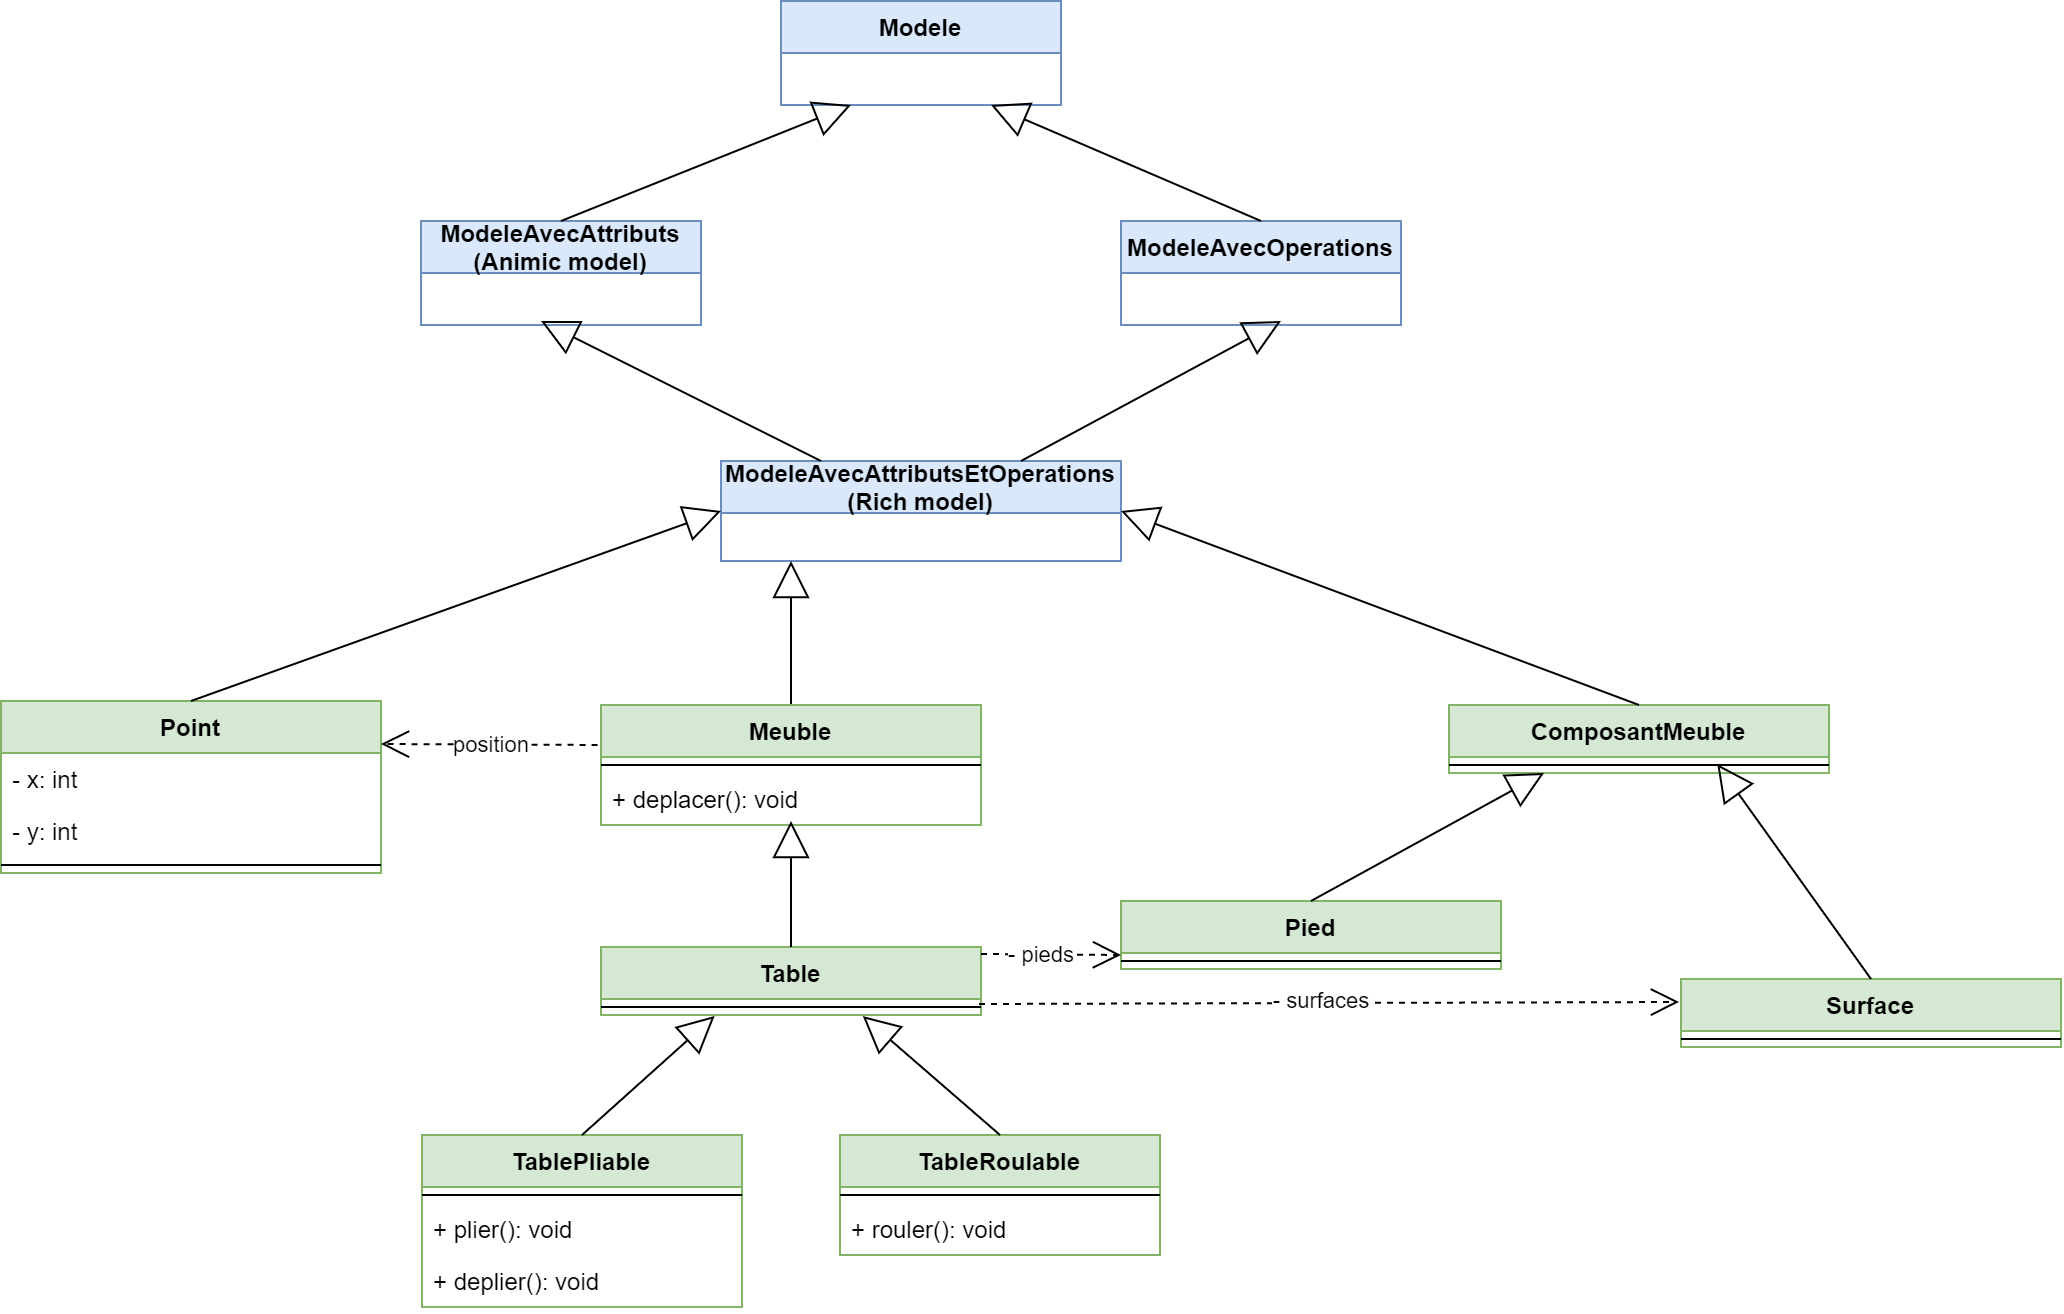

The diagram above was exported from draw.io. Its source (the exported page's mxGraphModel, read from the mxfile embedded in the PNG):
<mxGraphModel dx="1805" dy="545" grid="1" gridSize="10" guides="1" tooltips="1" connect="1" arrows="1" fold="1" page="1" pageScale="1" pageWidth="827" pageHeight="1169" math="0" shadow="0">
  <root>
    <mxCell id="0" />
    <mxCell id="1" parent="0" />
    <mxCell id="CX9ZdE6XAc4vvnOFkXX9-1" value="Modele" style="swimlane;fontStyle=1;childLayout=stackLayout;horizontal=1;startSize=26;fillColor=#dae8fc;horizontalStack=0;resizeParent=1;resizeParentMax=0;resizeLast=0;collapsible=1;marginBottom=0;strokeColor=#6c8ebf;" parent="1" vertex="1">
      <mxGeometry x="350" y="30" width="140" height="52" as="geometry" />
    </mxCell>
    <mxCell id="CX9ZdE6XAc4vvnOFkXX9-5" value="ModeleAvecAttributs&#10;(Animic model)" style="swimlane;fontStyle=1;childLayout=stackLayout;horizontal=1;startSize=26;fillColor=#dae8fc;horizontalStack=0;resizeParent=1;resizeParentMax=0;resizeLast=0;collapsible=1;marginBottom=0;strokeColor=#6c8ebf;" parent="1" vertex="1">
      <mxGeometry x="170" y="140" width="140" height="52" as="geometry" />
    </mxCell>
    <mxCell id="CX9ZdE6XAc4vvnOFkXX9-13" value="ModeleAvecOperations" style="swimlane;fontStyle=1;childLayout=stackLayout;horizontal=1;startSize=26;fillColor=#dae8fc;horizontalStack=0;resizeParent=1;resizeParentMax=0;resizeLast=0;collapsible=1;marginBottom=0;strokeColor=#6c8ebf;" parent="1" vertex="1">
      <mxGeometry x="520" y="140" width="140" height="52" as="geometry" />
    </mxCell>
    <mxCell id="CX9ZdE6XAc4vvnOFkXX9-14" value="ModeleAvecAttributsEtOperations&#10;(Rich model)" style="swimlane;fontStyle=1;childLayout=stackLayout;horizontal=1;startSize=26;fillColor=#dae8fc;horizontalStack=0;resizeParent=1;resizeParentMax=0;resizeLast=0;collapsible=1;marginBottom=0;strokeColor=#6c8ebf;" parent="1" vertex="1">
      <mxGeometry x="320" y="260" width="200" height="50" as="geometry" />
    </mxCell>
    <mxCell id="CX9ZdE6XAc4vvnOFkXX9-22" value="" style="endArrow=block;endSize=16;endFill=0;html=1;rounded=0;entryX=0.25;entryY=1;entryDx=0;entryDy=0;exitX=0.5;exitY=0;exitDx=0;exitDy=0;" parent="1" source="CX9ZdE6XAc4vvnOFkXX9-5" target="CX9ZdE6XAc4vvnOFkXX9-1" edge="1">
      <mxGeometry width="160" relative="1" as="geometry">
        <mxPoint x="320" y="230" as="sourcePoint" />
        <mxPoint x="480" y="230" as="targetPoint" />
      </mxGeometry>
    </mxCell>
    <mxCell id="CX9ZdE6XAc4vvnOFkXX9-24" value="" style="endArrow=block;endSize=16;endFill=0;html=1;rounded=0;entryX=0.75;entryY=1;entryDx=0;entryDy=0;exitX=0.5;exitY=0;exitDx=0;exitDy=0;" parent="1" source="CX9ZdE6XAc4vvnOFkXX9-13" target="CX9ZdE6XAc4vvnOFkXX9-1" edge="1">
      <mxGeometry width="160" relative="1" as="geometry">
        <mxPoint x="250" y="180" as="sourcePoint" />
        <mxPoint x="389" y="92" as="targetPoint" />
      </mxGeometry>
    </mxCell>
    <mxCell id="CX9ZdE6XAc4vvnOFkXX9-25" value="" style="endArrow=block;endSize=16;endFill=0;html=1;rounded=0;exitX=0.75;exitY=0;exitDx=0;exitDy=0;" parent="1" source="CX9ZdE6XAc4vvnOFkXX9-14" edge="1">
      <mxGeometry width="160" relative="1" as="geometry">
        <mxPoint x="640" y="360" as="sourcePoint" />
        <mxPoint x="600" y="190" as="targetPoint" />
      </mxGeometry>
    </mxCell>
    <mxCell id="CX9ZdE6XAc4vvnOFkXX9-30" value="Table" style="swimlane;fontStyle=1;align=center;verticalAlign=top;childLayout=stackLayout;horizontal=1;startSize=26;horizontalStack=0;resizeParent=1;resizeParentMax=0;resizeLast=0;collapsible=1;marginBottom=0;fillColor=#d5e8d4;strokeColor=#82b366;" parent="1" vertex="1">
      <mxGeometry x="260" y="503" width="190" height="34" as="geometry" />
    </mxCell>
    <mxCell id="CX9ZdE6XAc4vvnOFkXX9-32" value="" style="line;strokeWidth=1;fillColor=none;align=left;verticalAlign=middle;spacingTop=-1;spacingLeft=3;spacingRight=3;rotatable=0;labelPosition=right;points=[];portConstraint=eastwest;" parent="CX9ZdE6XAc4vvnOFkXX9-30" vertex="1">
      <mxGeometry y="26" width="190" height="8" as="geometry" />
    </mxCell>
    <mxCell id="CX9ZdE6XAc4vvnOFkXX9-35" value="" style="endArrow=block;endSize=16;endFill=0;html=1;rounded=0;" parent="1" source="CX9ZdE6XAc4vvnOFkXX9-50" edge="1">
      <mxGeometry width="160" relative="1" as="geometry">
        <mxPoint x="225" y="400" as="sourcePoint" />
        <mxPoint x="355" y="310" as="targetPoint" />
      </mxGeometry>
    </mxCell>
    <mxCell id="CX9ZdE6XAc4vvnOFkXX9-36" value="TablePliable" style="swimlane;fontStyle=1;align=center;verticalAlign=top;childLayout=stackLayout;horizontal=1;startSize=26;horizontalStack=0;resizeParent=1;resizeParentMax=0;resizeLast=0;collapsible=1;marginBottom=0;fillColor=#d5e8d4;strokeColor=#82b366;" parent="1" vertex="1">
      <mxGeometry x="170.5" y="597" width="160" height="86" as="geometry" />
    </mxCell>
    <mxCell id="CX9ZdE6XAc4vvnOFkXX9-38" value="" style="line;strokeWidth=1;fillColor=none;align=left;verticalAlign=middle;spacingTop=-1;spacingLeft=3;spacingRight=3;rotatable=0;labelPosition=right;points=[];portConstraint=eastwest;" parent="CX9ZdE6XAc4vvnOFkXX9-36" vertex="1">
      <mxGeometry y="26" width="160" height="8" as="geometry" />
    </mxCell>
    <mxCell id="CX9ZdE6XAc4vvnOFkXX9-39" value="+ plier(): void" style="text;strokeColor=none;fillColor=none;align=left;verticalAlign=top;spacingLeft=4;spacingRight=4;overflow=hidden;rotatable=0;points=[[0,0.5],[1,0.5]];portConstraint=eastwest;" parent="CX9ZdE6XAc4vvnOFkXX9-36" vertex="1">
      <mxGeometry y="34" width="160" height="26" as="geometry" />
    </mxCell>
    <mxCell id="CX9ZdE6XAc4vvnOFkXX9-40" value="+ deplier(): void" style="text;strokeColor=none;fillColor=none;align=left;verticalAlign=top;spacingLeft=4;spacingRight=4;overflow=hidden;rotatable=0;points=[[0,0.5],[1,0.5]];portConstraint=eastwest;" parent="CX9ZdE6XAc4vvnOFkXX9-36" vertex="1">
      <mxGeometry y="60" width="160" height="26" as="geometry" />
    </mxCell>
    <mxCell id="CX9ZdE6XAc4vvnOFkXX9-41" value="" style="endArrow=block;endSize=16;endFill=0;html=1;rounded=0;entryX=0.299;entryY=1.019;entryDx=0;entryDy=0;exitX=0.5;exitY=0;exitDx=0;exitDy=0;entryPerimeter=0;" parent="1" source="CX9ZdE6XAc4vvnOFkXX9-36" edge="1">
      <mxGeometry width="160" relative="1" as="geometry">
        <mxPoint x="249" y="657" as="sourcePoint" />
        <mxPoint x="316.80999999999995" y="537.4939999999999" as="targetPoint" />
      </mxGeometry>
    </mxCell>
    <mxCell id="CX9ZdE6XAc4vvnOFkXX9-42" value="TableRoulable" style="swimlane;fontStyle=1;align=center;verticalAlign=top;childLayout=stackLayout;horizontal=1;startSize=26;horizontalStack=0;resizeParent=1;resizeParentMax=0;resizeLast=0;collapsible=1;marginBottom=0;fillColor=#d5e8d4;strokeColor=#82b366;" parent="1" vertex="1">
      <mxGeometry x="379.5" y="597" width="160" height="60" as="geometry" />
    </mxCell>
    <mxCell id="CX9ZdE6XAc4vvnOFkXX9-43" value="" style="line;strokeWidth=1;fillColor=none;align=left;verticalAlign=middle;spacingTop=-1;spacingLeft=3;spacingRight=3;rotatable=0;labelPosition=right;points=[];portConstraint=eastwest;" parent="CX9ZdE6XAc4vvnOFkXX9-42" vertex="1">
      <mxGeometry y="26" width="160" height="8" as="geometry" />
    </mxCell>
    <mxCell id="CX9ZdE6XAc4vvnOFkXX9-44" value="+ rouler(): void" style="text;strokeColor=none;fillColor=none;align=left;verticalAlign=top;spacingLeft=4;spacingRight=4;overflow=hidden;rotatable=0;points=[[0,0.5],[1,0.5]];portConstraint=eastwest;" parent="CX9ZdE6XAc4vvnOFkXX9-42" vertex="1">
      <mxGeometry y="34" width="160" height="26" as="geometry" />
    </mxCell>
    <mxCell id="CX9ZdE6XAc4vvnOFkXX9-46" value="" style="endArrow=block;endSize=16;endFill=0;html=1;rounded=0;exitX=0.5;exitY=0;exitDx=0;exitDy=0;entryX=0.689;entryY=1.021;entryDx=0;entryDy=0;entryPerimeter=0;" parent="1" source="CX9ZdE6XAc4vvnOFkXX9-42" edge="1">
      <mxGeometry width="160" relative="1" as="geometry">
        <mxPoint x="259" y="667" as="sourcePoint" />
        <mxPoint x="390.9100000000003" y="537.546" as="targetPoint" />
      </mxGeometry>
    </mxCell>
    <mxCell id="CX9ZdE6XAc4vvnOFkXX9-49" value="" style="endArrow=block;endSize=16;endFill=0;html=1;rounded=0;exitX=0.25;exitY=0;exitDx=0;exitDy=0;" parent="1" source="CX9ZdE6XAc4vvnOFkXX9-14" edge="1">
      <mxGeometry width="160" relative="1" as="geometry">
        <mxPoint x="600" y="269.9999999999999" as="sourcePoint" />
        <mxPoint x="230" y="190" as="targetPoint" />
      </mxGeometry>
    </mxCell>
    <mxCell id="CX9ZdE6XAc4vvnOFkXX9-50" value="Meuble" style="swimlane;fontStyle=1;align=center;verticalAlign=top;childLayout=stackLayout;horizontal=1;startSize=26;horizontalStack=0;resizeParent=1;resizeParentMax=0;resizeLast=0;collapsible=1;marginBottom=0;fillColor=#d5e8d4;strokeColor=#82b366;" parent="1" vertex="1">
      <mxGeometry x="260" y="382" width="190" height="60" as="geometry" />
    </mxCell>
    <mxCell id="CX9ZdE6XAc4vvnOFkXX9-54" value="" style="line;strokeWidth=1;fillColor=none;align=left;verticalAlign=middle;spacingTop=-1;spacingLeft=3;spacingRight=3;rotatable=0;labelPosition=right;points=[];portConstraint=eastwest;" parent="CX9ZdE6XAc4vvnOFkXX9-50" vertex="1">
      <mxGeometry y="26" width="190" height="8" as="geometry" />
    </mxCell>
    <mxCell id="CX9ZdE6XAc4vvnOFkXX9-83" value="+ deplacer(): void" style="text;strokeColor=none;fillColor=none;align=left;verticalAlign=top;spacingLeft=4;spacingRight=4;overflow=hidden;rotatable=0;points=[[0,0.5],[1,0.5]];portConstraint=eastwest;" parent="CX9ZdE6XAc4vvnOFkXX9-50" vertex="1">
      <mxGeometry y="34" width="190" height="26" as="geometry" />
    </mxCell>
    <mxCell id="CX9ZdE6XAc4vvnOFkXX9-57" value="" style="endArrow=block;endSize=16;endFill=0;html=1;rounded=0;exitX=0.5;exitY=0;exitDx=0;exitDy=0;" parent="1" source="CX9ZdE6XAc4vvnOFkXX9-30" edge="1">
      <mxGeometry width="160" relative="1" as="geometry">
        <mxPoint x="364.7272727272725" y="391.9999999999999" as="sourcePoint" />
        <mxPoint x="355" y="440" as="targetPoint" />
      </mxGeometry>
    </mxCell>
    <mxCell id="CX9ZdE6XAc4vvnOFkXX9-62" value="ComposantMeuble" style="swimlane;fontStyle=1;align=center;verticalAlign=top;childLayout=stackLayout;horizontal=1;startSize=26;horizontalStack=0;resizeParent=1;resizeParentMax=0;resizeLast=0;collapsible=1;marginBottom=0;fillColor=#d5e8d4;strokeColor=#82b366;" parent="1" vertex="1">
      <mxGeometry x="684" y="382" width="190" height="34" as="geometry" />
    </mxCell>
    <mxCell id="CX9ZdE6XAc4vvnOFkXX9-64" value="" style="line;strokeWidth=1;fillColor=none;align=left;verticalAlign=middle;spacingTop=-1;spacingLeft=3;spacingRight=3;rotatable=0;labelPosition=right;points=[];portConstraint=eastwest;" parent="CX9ZdE6XAc4vvnOFkXX9-62" vertex="1">
      <mxGeometry y="26" width="190" height="8" as="geometry" />
    </mxCell>
    <mxCell id="CX9ZdE6XAc4vvnOFkXX9-65" value="Pied" style="swimlane;fontStyle=1;align=center;verticalAlign=top;childLayout=stackLayout;horizontal=1;startSize=26;horizontalStack=0;resizeParent=1;resizeParentMax=0;resizeLast=0;collapsible=1;marginBottom=0;fillColor=#d5e8d4;strokeColor=#82b366;" parent="1" vertex="1">
      <mxGeometry x="520" y="480" width="190" height="34" as="geometry" />
    </mxCell>
    <mxCell id="CX9ZdE6XAc4vvnOFkXX9-66" value="" style="line;strokeWidth=1;fillColor=none;align=left;verticalAlign=middle;spacingTop=-1;spacingLeft=3;spacingRight=3;rotatable=0;labelPosition=right;points=[];portConstraint=eastwest;" parent="CX9ZdE6XAc4vvnOFkXX9-65" vertex="1">
      <mxGeometry y="26" width="190" height="8" as="geometry" />
    </mxCell>
    <mxCell id="CX9ZdE6XAc4vvnOFkXX9-67" value="Surface" style="swimlane;fontStyle=1;align=center;verticalAlign=top;childLayout=stackLayout;horizontal=1;startSize=26;horizontalStack=0;resizeParent=1;resizeParentMax=0;resizeLast=0;collapsible=1;marginBottom=0;fillColor=#d5e8d4;strokeColor=#82b366;" parent="1" vertex="1">
      <mxGeometry x="800" y="519" width="190" height="34" as="geometry" />
    </mxCell>
    <mxCell id="CX9ZdE6XAc4vvnOFkXX9-68" value="" style="line;strokeWidth=1;fillColor=none;align=left;verticalAlign=middle;spacingTop=-1;spacingLeft=3;spacingRight=3;rotatable=0;labelPosition=right;points=[];portConstraint=eastwest;" parent="CX9ZdE6XAc4vvnOFkXX9-67" vertex="1">
      <mxGeometry y="26" width="190" height="8" as="geometry" />
    </mxCell>
    <mxCell id="CX9ZdE6XAc4vvnOFkXX9-70" value="" style="endArrow=block;endSize=16;endFill=0;html=1;rounded=0;entryX=1;entryY=0.5;entryDx=0;entryDy=0;exitX=0.5;exitY=0;exitDx=0;exitDy=0;" parent="1" source="CX9ZdE6XAc4vvnOFkXX9-62" target="CX9ZdE6XAc4vvnOFkXX9-14" edge="1">
      <mxGeometry width="160" relative="1" as="geometry">
        <mxPoint x="271.96969696969677" y="389" as="sourcePoint" />
        <mxPoint x="380" y="320" as="targetPoint" />
      </mxGeometry>
    </mxCell>
    <mxCell id="CX9ZdE6XAc4vvnOFkXX9-71" value="" style="endArrow=block;endSize=16;endFill=0;html=1;rounded=0;entryX=0.25;entryY=1;entryDx=0;entryDy=0;exitX=0.5;exitY=0;exitDx=0;exitDy=0;" parent="1" source="CX9ZdE6XAc4vvnOFkXX9-65" target="CX9ZdE6XAc4vvnOFkXX9-62" edge="1">
      <mxGeometry width="160" relative="1" as="geometry">
        <mxPoint x="789.0000000000002" y="392" as="sourcePoint" />
        <mxPoint x="620" y="323" as="targetPoint" />
      </mxGeometry>
    </mxCell>
    <mxCell id="CX9ZdE6XAc4vvnOFkXX9-72" value="" style="endArrow=block;endSize=16;endFill=0;html=1;rounded=0;exitX=0.5;exitY=0;exitDx=0;exitDy=0;entryX=0.706;entryY=0.444;entryDx=0;entryDy=0;entryPerimeter=0;" parent="1" source="CX9ZdE6XAc4vvnOFkXX9-67" target="CX9ZdE6XAc4vvnOFkXX9-64" edge="1">
      <mxGeometry width="160" relative="1" as="geometry">
        <mxPoint x="628.9999999999998" y="505" as="sourcePoint" />
        <mxPoint x="741.4999999999998" y="426" as="targetPoint" />
      </mxGeometry>
    </mxCell>
    <mxCell id="CX9ZdE6XAc4vvnOFkXX9-74" value="- pieds" style="endArrow=open;endSize=12;dashed=1;html=1;rounded=0;exitX=1;exitY=0.25;exitDx=0;exitDy=0;" parent="1" edge="1">
      <mxGeometry x="-0.1428" width="160" relative="1" as="geometry">
        <mxPoint x="450" y="506.5" as="sourcePoint" />
        <mxPoint x="520" y="507" as="targetPoint" />
        <mxPoint as="offset" />
      </mxGeometry>
    </mxCell>
    <mxCell id="CX9ZdE6XAc4vvnOFkXX9-75" value="- surfaces" style="endArrow=open;endSize=12;dashed=1;html=1;rounded=0;exitX=1;exitY=0.75;exitDx=0;exitDy=0;entryX=0;entryY=0.25;entryDx=0;entryDy=0;" parent="1" edge="1">
      <mxGeometry x="-0.0228" y="1" width="160" relative="1" as="geometry">
        <mxPoint x="449" y="531.5" as="sourcePoint" />
        <mxPoint x="799" y="530.5" as="targetPoint" />
        <mxPoint as="offset" />
      </mxGeometry>
    </mxCell>
    <mxCell id="CX9ZdE6XAc4vvnOFkXX9-76" value="Point" style="swimlane;fontStyle=1;align=center;verticalAlign=top;childLayout=stackLayout;horizontal=1;startSize=26;horizontalStack=0;resizeParent=1;resizeParentMax=0;resizeLast=0;collapsible=1;marginBottom=0;fillColor=#d5e8d4;strokeColor=#82b366;" parent="1" vertex="1">
      <mxGeometry x="-40" y="380" width="190" height="86" as="geometry" />
    </mxCell>
    <mxCell id="CX9ZdE6XAc4vvnOFkXX9-77" value="- x: int" style="text;strokeColor=none;fillColor=none;align=left;verticalAlign=top;spacingLeft=4;spacingRight=4;overflow=hidden;rotatable=0;points=[[0,0.5],[1,0.5]];portConstraint=eastwest;" parent="CX9ZdE6XAc4vvnOFkXX9-76" vertex="1">
      <mxGeometry y="26" width="190" height="26" as="geometry" />
    </mxCell>
    <mxCell id="CX9ZdE6XAc4vvnOFkXX9-79" value="- y: int" style="text;strokeColor=none;fillColor=none;align=left;verticalAlign=top;spacingLeft=4;spacingRight=4;overflow=hidden;rotatable=0;points=[[0,0.5],[1,0.5]];portConstraint=eastwest;" parent="CX9ZdE6XAc4vvnOFkXX9-76" vertex="1">
      <mxGeometry y="52" width="190" height="26" as="geometry" />
    </mxCell>
    <mxCell id="CX9ZdE6XAc4vvnOFkXX9-78" value="" style="line;strokeWidth=1;fillColor=none;align=left;verticalAlign=middle;spacingTop=-1;spacingLeft=3;spacingRight=3;rotatable=0;labelPosition=right;points=[];portConstraint=eastwest;" parent="CX9ZdE6XAc4vvnOFkXX9-76" vertex="1">
      <mxGeometry y="78" width="190" height="8" as="geometry" />
    </mxCell>
    <mxCell id="CX9ZdE6XAc4vvnOFkXX9-80" value="position" style="endArrow=open;endSize=12;dashed=1;html=1;rounded=0;entryX=1;entryY=0.25;entryDx=0;entryDy=0;exitX=-0.009;exitY=0.333;exitDx=0;exitDy=0;exitPerimeter=0;" parent="1" source="CX9ZdE6XAc4vvnOFkXX9-50" target="CX9ZdE6XAc4vvnOFkXX9-76" edge="1">
      <mxGeometry width="160" relative="1" as="geometry">
        <mxPoint x="260" y="414" as="sourcePoint" />
        <mxPoint x="530" y="528" as="targetPoint" />
      </mxGeometry>
    </mxCell>
    <mxCell id="CX9ZdE6XAc4vvnOFkXX9-81" value="" style="endArrow=block;endSize=16;endFill=0;html=1;rounded=0;entryX=0;entryY=0.5;entryDx=0;entryDy=0;exitX=0.5;exitY=0;exitDx=0;exitDy=0;" parent="1" source="CX9ZdE6XAc4vvnOFkXX9-76" target="CX9ZdE6XAc4vvnOFkXX9-14" edge="1">
      <mxGeometry width="160" relative="1" as="geometry">
        <mxPoint x="271.969696969697" y="389" as="sourcePoint" />
        <mxPoint x="380" y="320" as="targetPoint" />
      </mxGeometry>
    </mxCell>
  </root>
</mxGraphModel>